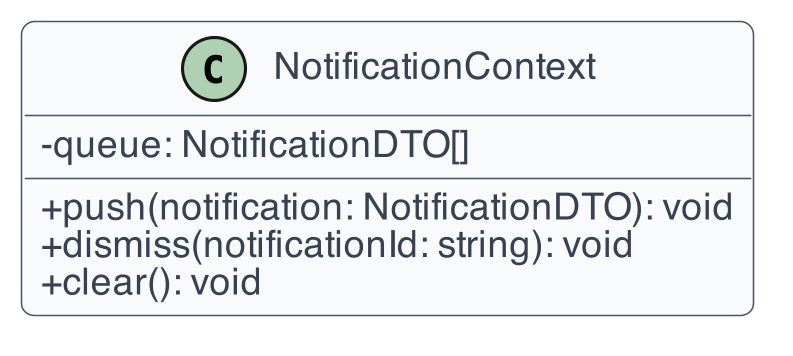

The diagram above was rendered by PlantUML. Its source (embedded in the PNG):
@startuml
!include _style.iuml
class NotificationContext {
  -queue: NotificationDTO[]
  +push(notification: NotificationDTO): void
  +dismiss(notificationId: string): void
  +clear(): void
}
@enduml